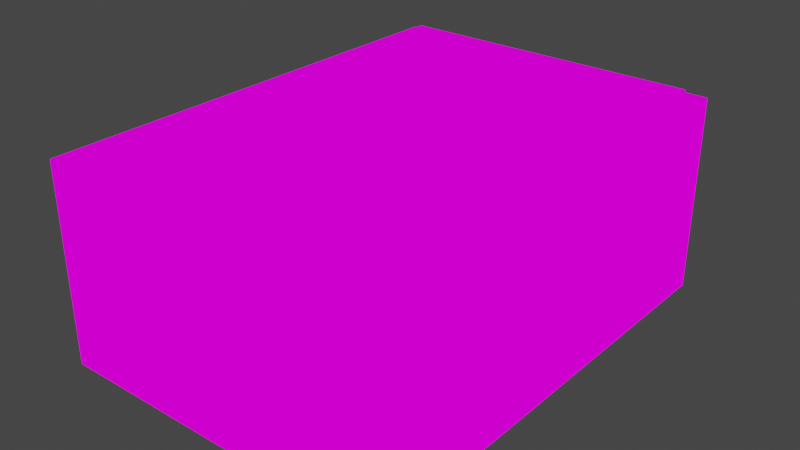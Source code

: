 # Source: Friderino001horzontal.blend  (saved by Blender 2.93.21; exported with 4.5.12 LTS)
import bpy
from mathutils import Matrix  # noqa: F401  (used for matrix-valued properties, if any)

bpy.ops.wm.read_factory_settings(use_empty=True)
scene = bpy.context.scene
scene.name = 'Scene'

# ---- collections
col_collection = bpy.data.collections.new('Collection'); scene.collection.children.link(col_collection)

# ---- images (referenced by path relative to the original .blend; pixels are not part of the script)
import os
ASSET_DIR = os.environ.get("B2B_ASSET_DIR", "")  # directory of the original .blend (textures are referenced by path, not embedded)
HERE = os.path.dirname(os.path.abspath(__file__))  # packed textures are extracted next to this script under _unpacked/

def load_image(name, relpath, width, height, colorspace="sRGB"):
    """Load a texture the original file referenced (path relative to the .blend, or extracted next to this script)."""
    p = next((c for c in (os.path.join(HERE, relpath), os.path.join(ASSET_DIR, relpath)) if relpath and os.path.exists(c)), "")
    if p:
        img = bpy.data.images.load(p, check_existing=True)
        img.name = name
    else:  # same state as the original file: an image datablock whose file is absent (Cycles renders it pink)
        img = bpy.data.images.new(name, width, height)
        img.source = "FILE"
        img.filepath = "//" + (relpath or name)
    img.colorspace_settings.name = colorspace
    return img
img_fridge_png_001 = load_image('Fridge.png.001', 'Fridge.png', 1024, 1024, 'sRGB')

# ---- materials (node trees are filled in below, after node groups)
mat_fridge = bpy.data.materials.new('Fridge')
mat_fridge.alpha_threshold = 0.0
mat_fridge.use_transparent_shadow = False
mat_fridge.line_color = (0.0, 0.0, 0.0, 1.0)

# ---- material node trees
mat_fridge.use_nodes = True; mat_fridge.node_tree.nodes.clear()
_N = mat_fridge.node_tree.nodes; _L = mat_fridge.node_tree.links
n0 = _N.new('ShaderNodeOutputMaterial'); n0.name = 'Material Output'; n0.location = (400, 0)
n1 = _N.new('ShaderNodeLightPath'); n1.name = 'Light Path'; n1.location = (0, 250)
n2 = _N.new('ShaderNodeBsdfTransparent'); n2.name = 'Transparent BSDF'; n2.location = (-200, -100)
n3 = _N.new('ShaderNodeEmission'); n3.name = 'Emission'; n3.location = (-200, -200)
n4 = _N.new('ShaderNodeMixShader'); n4.name = 'Mix Shader'; n4.location = (200, 0)
n5 = _N.new('ShaderNodeMixShader'); n5.name = 'Mix Shader.001'; n5.location = (0, -100)
n6 = _N.new('ShaderNodeTexImage'); n6.name = 'Image Texture'; n6.location = (-500, 100)
n6.image = img_fridge_png_001
n6.interpolation = 'Closest'
_L.new(n6.outputs[0], n3.inputs[0])
_L.new(n6.outputs[1], n5.inputs[0])
_L.new(n2.outputs[0], n5.inputs[1])
_L.new(n2.outputs[0], n4.inputs[1])
_L.new(n3.outputs[0], n5.inputs[2])
_L.new(n5.outputs[0], n4.inputs[2])
_L.new(n1.outputs[0], n4.inputs[0])
_L.new(n4.outputs[0], n0.inputs[0])
n0.is_active_output = True

# ---- world
world_world = bpy.data.worlds.new('World'); scene.world = world_world
world_world.use_nodes = True; world_world.node_tree.nodes.clear()
_N = world_world.node_tree.nodes; _L = world_world.node_tree.links
n0 = _N.new('ShaderNodeOutputWorld'); n0.name = 'World Output'; n0.location = (300, 300)
n1 = _N.new('ShaderNodeBackground'); n1.name = 'Background'; n1.location = (10, 300)
n1.inputs[0].default_value = (0.05088, 0.05088, 0.05088, 1.0)
_L.new(n1.outputs[0], n0.inputs[0])
n0.is_active_output = True
world_world.color = (0.05088, 0.05088, 0.05088)
world_world.use_sun_shadow = False
world_world.sun_shadow_jitter_overblur = 0.0

# ---- meshes
me_cube = bpy.data.meshes.new('Cube')
me_cube.from_pydata([(0.6525, -0.871, 0.1791), (-2.072e-09, -0.871, 0.1791), (0.6525, 0.9006, 0.1791), (0.6525, -0.2805, 0.1791), (-0.6525, -0.871, 0.1791), (-0.6525, 0.3101, 0.1791), (-0.6525, -0.2805, 0.1791), (-0.6525, 0.9006, 0.1791), (-2.072e-09, 0.9006, 0.1791), (0.6525, -0.2805, -0.6543), (-2.072e-09, 0.9006, -0.6543), (0.6525, 0.3101, 0.1791), (-0.6525, 0.3101, -0.6543), (-2.072e-09, 0.3101, -0.6543), (-0.6525, -0.871, -0.6543), (-2.072e-09, -0.871, -0.6543), (-0.6525, -0.2805, -0.6543), (-2.072e-09, -0.2805, -0.6543), (0.6525, -0.871, -0.6543), (0.6525, 0.9006, -0.6543), (-0.6525, 0.9006, -0.6543), (0.6525, 0.3101, -0.6543), (0.5706, -0.871, 0.1791), (0.5706, -0.2805, 0.1791), (0.5706, -0.871, -0.6543), (0.5706, 0.3101, 0.1791), (0.5706, -0.2805, -0.6543), (0.5706, 0.9006, 0.1791), (0.5706, 0.3101, -0.6543), (0.5706, 0.9006, -0.6543), (-0.5706, -0.871, 0.1791), (-0.5706, 0.3101, 0.1791), (-0.5706, -0.2805, -0.6543), (-0.5706, 0.3101, -0.6543), (-0.5706, 0.9006, 0.1791), (-0.5706, -0.2805, 0.1791), (-0.5706, -0.871, -0.6543), (-0.5706, 0.9006, -0.6543), (-2.072e-09, 0.7234, -0.6543), (-2.072e-09, 0.7234, 0.1791), (-0.6525, 0.7234, 0.1791), (0.6525, 0.7234, -0.6543), (0.6525, 0.7234, 0.1791), (-0.6525, 0.7234, -0.6543), (0.5706, 0.7234, -0.6543), (0.5706, 0.7234, 0.1791), (-0.5706, 0.7234, -0.6543), (-0.5706, 0.7234, 0.1791), (-0.6525, -0.7234, -0.6543), (0.6525, -0.7234, 0.1791), (-2.072e-09, -0.7234, 0.1791), (0.6525, -0.7234, -0.6543), (-0.6525, -0.7234, 0.1791), (-2.072e-09, -0.7234, -0.6543), (0.5706, -0.7234, -0.6543), (0.5706, -0.7234, 0.1791), (-0.5706, -0.7234, -0.6543), (-0.5706, -0.7234, 0.1791), (-2.072e-09, 0.7234, -0.4112), (-2.072e-09, 0.3101, -0.4112), (-2.072e-09, -0.2805, -0.4112), (0.5706, -0.2805, -0.4112), (0.5706, 0.3101, -0.4112), (0.5706, -0.7234, -0.4112), (-0.5706, 0.3101, -0.4112), (-0.5706, -0.2805, -0.4112), (-0.5706, -0.7234, -0.4112), (0.5706, 0.7234, -0.4112), (-0.5706, 0.7234, -0.4112), (-2.072e-09, -0.7234, -0.4112), (0.6525, 0.01479, -0.6543), (0.6525, 0.01479, 0.1791), (-0.6525, 0.01479, 0.1791), (-0.6525, 0.01479, -0.6543), (-2.072e-09, 0.01479, -0.6543), (0.5706, 0.01479, -0.6543), (0.5706, 0.01479, 0.1791), (-0.5706, 0.01479, -0.6543), (-0.5706, 0.01479, 0.1791), (-2.072e-09, 0.01479, -0.4112), (0.5706, 0.01479, -0.4112), (-0.5706, 0.01479, -0.4112), (-0.6525, -0.5019, -0.6543), (0.6525, -0.5019, 0.1791), (-2.072e-09, -0.5019, -0.6543), (0.5706, -0.5019, -0.6543), (0.5706, -0.5019, 0.1791), (-0.5706, -0.5019, -0.6543), (-0.5706, -0.5019, 0.1791), (0.6525, -0.5019, -0.6543), (-0.6525, -0.5019, 0.1791), (0.5706, -0.5019, -0.4112), (-0.5706, -0.5019, -0.4112), (-2.072e-09, -0.5019, -0.4112), (-2.072e-09, 0.3101, 0.1444), (-2.072e-09, -0.2805, 0.1444), (0.5706, -0.2805, 0.1444), (0.5706, 0.3101, 0.1444), (-0.5706, 0.3101, 0.1444), (-0.5706, -0.2805, 0.1444), (-2.072e-09, 0.01479, 0.1444), (0.5706, 0.01479, 0.1444), (-0.5706, 0.01479, 0.1444), (0.5706, -0.5019, 0.1444), (-0.5706, -0.5019, 0.1444), (-2.072e-09, -0.5019, 0.1444), (-2.072e-09, 0.2547, 0.1444), (-2.072e-09, -0.3358, 0.1444), (0.5706, -0.3358, 0.1444), (0.5706, 0.2547, 0.1444), (-0.5706, 0.2547, 0.1444), (-0.5706, -0.3358, 0.1444), (-2.072e-09, -0.04057, 0.1444), (0.5706, -0.04057, 0.1444), (-0.5706, -0.04057, 0.1444), (0.5706, -0.5573, 0.1444), (-0.5706, -0.5573, 0.1444), (-2.072e-09, -0.5573, 0.1444), (0.6525, -0.871, -0.2376), (-2.072e-09, -0.871, -0.2376), (-0.6525, -0.871, -0.2376), (-0.6525, -0.871, -0.2376), (-2.072e-09, -0.871, -0.2376), (0.6525, -0.871, -0.2376), (0.5706, -0.871, -0.2376), (0.5706, -0.871, -0.2376), (-0.5706, -0.871, -0.2376), (-0.5706, -0.871, -0.2376)], [], [(76, 71, 11, 25), (86, 83, 3, 23), (47, 31, 64, 68), (39, 47, 68, 58), (47, 39, 8, 34), (45, 42, 2, 27), (46, 43, 20, 37), (82, 90, 6, 16), (73, 72, 5, 12), (43, 40, 7, 20), (37, 34, 8, 10), (29, 27, 2, 19), (44, 38, 10, 29), (77, 73, 12, 33), (75, 74, 13, 28), (87, 82, 16, 32), (85, 84, 17, 26), (42, 41, 19, 2), (71, 70, 21, 11), (83, 89, 9, 3), (89, 85, 26, 9), (70, 75, 28, 21), (41, 44, 29, 19), (10, 8, 27, 29), (39, 45, 27, 8), (45, 39, 58, 67), (50, 55, 63, 69), (84, 87, 32, 17), (74, 77, 33, 13), (20, 7, 34, 37), (38, 46, 37, 10), (40, 47, 34, 7), (72, 78, 31, 5), (90, 88, 35, 6), (5, 31, 47, 40), (13, 33, 46, 38), (78, 35, 65, 81), (21, 28, 44, 41), (11, 21, 41, 42), (28, 13, 38, 44), (12, 5, 40, 43), (33, 12, 43, 46), (25, 11, 42, 45), (76, 25, 62, 80), (4, 30, 57, 52), (15, 36, 56, 53), (1, 22, 55, 50), (18, 24, 54, 51), (0, 18, 51, 49), (24, 15, 53, 54), (36, 14, 48, 56), (14, 4, 52, 48), (30, 1, 50, 57), (22, 0, 49, 55), (92, 93, 60, 65), (81, 79, 59, 64), (93, 91, 61, 60), (79, 80, 62, 59), (59, 62, 67, 58), (64, 59, 58, 68), (88, 57, 66, 92), (86, 23, 61, 91), (25, 45, 67, 62), (57, 50, 69, 66), (60, 61, 80, 79), (65, 60, 79, 81), (23, 76, 80, 61), (31, 78, 81, 64), (6, 35, 78, 72), (17, 32, 77, 74), (9, 26, 75, 70), (3, 9, 70, 71), (26, 17, 74, 75), (32, 16, 73, 77), (16, 6, 72, 73), (23, 3, 71, 76), (55, 86, 91, 63), (35, 88, 92, 65), (69, 63, 91, 93), (66, 69, 93, 92), (52, 57, 88, 90), (53, 56, 87, 84), (51, 54, 85, 89), (49, 51, 89, 83), (54, 53, 84, 85), (56, 48, 82, 87), (48, 52, 90, 82), (55, 49, 83, 86), (92, 93, 105, 104), (61, 60, 95, 96), (81, 79, 100, 102), (60, 65, 99, 95), (93, 91, 103, 105), (62, 59, 94, 97), (79, 80, 101, 100), (59, 64, 98, 94), (94, 98, 110, 106), (96, 95, 107, 108), (104, 105, 117, 116), (102, 100, 112, 114), (95, 99, 111, 107), (97, 94, 106, 109), (105, 103, 115, 117), (100, 101, 113, 112), (1, 30, 126, 119), (36, 15, 122, 127), (0, 22, 124, 118), (30, 4, 120, 126), (24, 18, 123, 125), (22, 1, 119, 124), (15, 24, 125, 122), (14, 36, 127, 121)])
_uv = me_cube.uv_layers.new(name='UVMap')
_uv.uv.foreach_set('vector', [0.1944, 0.5053, 0.2221, 0.5053, 0.2221, 0.6734, 0.1944, 0.6737, 0.1944, 0.2106, 0.2221, 0.2105, 0.2221, 0.3366, 0.1944, 0.3368, 0.02782, 0.9093, 0.02782, 0.6737, 0.02782, 0.6737, 0.02782, 0.9093, 0.1111, 0.9094, 0.02782, 0.9093, 0.02782, 0.9093, 0.1111, 0.9094, 0.02782, 0.9093, 0.1111, 0.9094, 0.111, 1.01, 0.02782, 1.01, 0.1944, 0.9093, 0.2221, 0.9094, 0.2221, 1.01, 0.1944, 1.01, 0.5834, 0.9093, 0.5556, 0.9094, 0.5556, 1.01, 0.5834, 1.01, 0.5277, 0.2106, 0.4445, 0.2105, 0.4445, 0.3366, 0.5277, 0.3368, 0.5277, 0.5053, 0.4445, 0.5053, 0.4445, 0.6734, 0.5277, 0.6737, 0.5277, 0.9093, 0.4445, 0.9094, 0.4445, 1.01, 0.5277, 1.01, 0.5277, 0.4212, 0.4445, 0.4212, 0.4445, 0.6734, 0.5277, 0.6734, 0.5277, 0.5893, 0.4445, 0.5893, 0.4445, 0.6734, 0.5277, 0.6734, 0.75, 0.9093, 0.6667, 0.9094, 0.6668, 1.01, 0.75, 1.01, 0.5834, 0.5053, 0.5556, 0.5053, 0.5556, 0.6734, 0.5834, 0.6737, 0.75, 0.5053, 0.6667, 0.5053, 0.6668, 0.6734, 0.75, 0.6737, 0.5834, 0.2106, 0.5556, 0.2105, 0.5556, 0.3366, 0.5834, 0.3368, 0.75, 0.2106, 0.6667, 0.2105, 0.6668, 0.3366, 0.75, 0.3368, 0.4445, 0.9094, 0.5277, 0.9093, 0.5277, 1.01, 0.4445, 1.01, 0.4445, 0.5053, 0.5277, 0.5053, 0.5277, 0.6737, 0.4445, 0.6734, 0.4445, 0.2105, 0.5277, 0.2106, 0.5277, 0.3368, 0.4445, 0.3366, 0.7777, 0.2105, 0.75, 0.2106, 0.75, 0.3368, 0.7777, 0.3366, 0.7777, 0.5053, 0.75, 0.5053, 0.75, 0.6737, 0.7777, 0.6734, 0.7777, 0.9094, 0.75, 0.9093, 0.75, 1.01, 0.7777, 1.01, 0.5277, 0.3371, 0.4445, 0.3371, 0.4445, 0.5893, 0.5277, 0.5893, 0.1111, 0.9094, 0.1944, 0.9093, 0.1944, 1.01, 0.1112, 1.01, 0.1944, 0.9093, 0.1111, 0.9094, 0.1111, 0.9094, 0.1944, 0.9093, 0.1111, 0.08434, 0.1944, 0.08441, 0.1944, 0.08441, 0.1111, 0.08434, 0.6667, 0.2105, 0.5834, 0.2106, 0.5834, 0.3368, 0.6666, 0.3366, 0.6667, 0.5053, 0.5834, 0.5053, 0.5834, 0.6737, 0.6666, 0.6734, 0.5277, 0.3371, 0.4445, 0.3371, 0.4445, 0.4212, 0.5277, 0.4212, 0.6667, 0.9094, 0.5834, 0.9093, 0.5834, 1.01, 0.6666, 1.01, 8.68e-05, 0.9094, 0.02782, 0.9093, 0.02782, 1.01, 8.68e-05, 1.01, 8.68e-05, 0.5053, 0.02782, 0.5053, 0.02782, 0.6737, 8.68e-05, 0.6734, 8.68e-05, 0.2105, 0.02782, 0.2106, 0.02782, 0.3368, 8.68e-05, 0.3366, 8.68e-05, 0.6739, 0.02782, 0.6737, 0.02782, 0.9093, 8.68e-05, 0.9094, 0.6666, 0.6739, 0.5834, 0.6737, 0.5834, 0.9093, 0.6667, 0.9094, 0.02782, 0.5053, 0.02782, 0.3368, 0.02782, 0.3368, 0.02782, 0.5053, 0.7777, 0.6739, 0.75, 0.6737, 0.75, 0.9093, 0.7777, 0.9094, 0.4445, 0.6739, 0.5277, 0.6737, 0.5277, 0.9093, 0.4445, 0.9094, 0.75, 0.6737, 0.6668, 0.6739, 0.6667, 0.9094, 0.75, 0.9093, 0.5277, 0.6737, 0.4445, 0.6739, 0.4445, 0.9094, 0.5277, 0.9093, 0.5834, 0.6737, 0.5556, 0.6739, 0.5556, 0.9094, 0.5834, 0.9093, 0.1944, 0.6737, 0.2221, 0.6739, 0.2221, 0.9094, 0.1944, 0.9093, 0.1944, 0.5053, 0.1944, 0.6737, 0.1944, 0.6737, 0.1944, 0.5053, 8.68e-05, 0.0002632, 0.02782, 0.0002632, 0.02782, 0.08441, 8.68e-05, 0.08434, 0.6666, 0.0002632, 0.5834, 0.0002632, 0.5834, 0.08441, 0.6667, 0.08434, 0.1112, 0.0002632, 0.1944, 0.0002632, 0.1944, 0.08441, 0.1111, 0.08434, 0.7777, 0.0002632, 0.75, 0.0002632, 0.75, 0.08441, 0.7777, 0.08434, 0.4445, 0.0002632, 0.5277, 0.0002632, 0.5277, 0.08441, 0.4445, 0.08434, 0.75, 0.0002632, 0.6668, 0.0002632, 0.6667, 0.08434, 0.75, 0.08441, 0.5834, 0.0002632, 0.5556, 0.0002632, 0.5556, 0.08434, 0.5834, 0.08441, 0.5277, 0.0002632, 0.4445, 0.0002632, 0.4445, 0.08434, 0.5277, 0.08441, 0.02782, 0.0002632, 0.111, 0.0002632, 0.1111, 0.08434, 0.02782, 0.08441, 0.1944, 0.0002632, 0.2221, 0.0002632, 0.2221, 0.08434, 0.1944, 0.08441, 0.02782, 0.2106, 0.1111, 0.2105, 0.111, 0.3366, 0.02782, 0.3368, 0.02782, 0.5053, 0.1111, 0.5053, 0.111, 0.6734, 0.02782, 0.6737, 0.1111, 0.2105, 0.1944, 0.2106, 0.1944, 0.3368, 0.1112, 0.3366, 0.1111, 0.5053, 0.1944, 0.5053, 0.1944, 0.6737, 0.1112, 0.6734, 0.1112, 0.6739, 0.1944, 0.6737, 0.1944, 0.9093, 0.1111, 0.9094, 0.02782, 0.6737, 0.111, 0.6739, 0.1111, 0.9094, 0.02782, 0.9093, 0.02782, 0.2106, 0.02782, 0.08441, 0.02782, 0.08441, 0.02782, 0.2106, 0.1944, 0.2106, 0.1944, 0.3368, 0.1944, 0.3368, 0.1944, 0.2106, 0.1944, 0.6737, 0.1944, 0.9093, 0.1944, 0.9093, 0.1944, 0.6737, 0.02782, 0.08441, 0.1111, 0.08434, 0.1111, 0.08434, 0.02782, 0.08441, 0.1112, 0.3371, 0.1944, 0.3368, 0.1944, 0.5053, 0.1111, 0.5053, 0.02782, 0.3368, 0.111, 0.3371, 0.1111, 0.5053, 0.02782, 0.5053, 0.1944, 0.3368, 0.1944, 0.5053, 0.1944, 0.5053, 0.1944, 0.3368, 0.02782, 0.6737, 0.02782, 0.5053, 0.02782, 0.5053, 0.02782, 0.6737, 8.68e-05, 0.3371, 0.02782, 0.3368, 0.02782, 0.5053, 8.68e-05, 0.5053, 0.6666, 0.3371, 0.5834, 0.3368, 0.5834, 0.5053, 0.6667, 0.5053, 0.7777, 0.3371, 0.75, 0.3368, 0.75, 0.5053, 0.7777, 0.5053, 0.4445, 0.3371, 0.5277, 0.3368, 0.5277, 0.5053, 0.4445, 0.5053, 0.75, 0.3368, 0.6668, 0.3371, 0.6667, 0.5053, 0.75, 0.5053, 0.5834, 0.3368, 0.5556, 0.3371, 0.5556, 0.5053, 0.5834, 0.5053, 0.5277, 0.3368, 0.4445, 0.3371, 0.4445, 0.5053, 0.5277, 0.5053, 0.1944, 0.3368, 0.2221, 0.3371, 0.2221, 0.5053, 0.1944, 0.5053, 0.1944, 0.08441, 0.1944, 0.2106, 0.1944, 0.2106, 0.1944, 0.08441, 0.02782, 0.3368, 0.02782, 0.2106, 0.02782, 0.2106, 0.02782, 0.3368, 0.1111, 0.08434, 0.1944, 0.08441, 0.1944, 0.2106, 0.1111, 0.2105, 0.02782, 0.08441, 0.1111, 0.08434, 0.1111, 0.2105, 0.02782, 0.2106, 8.68e-05, 0.08434, 0.02782, 0.08441, 0.02782, 0.2106, 8.68e-05, 0.2105, 0.6667, 0.08434, 0.5834, 0.08441, 0.5834, 0.2106, 0.6667, 0.2105, 0.7777, 0.08434, 0.75, 0.08441, 0.75, 0.2106, 0.7777, 0.2105, 0.4445, 0.08434, 0.5277, 0.08441, 0.5277, 0.2106, 0.4445, 0.2105, 0.75, 0.08441, 0.6667, 0.08434, 0.6667, 0.2105, 0.75, 0.2106, 0.5834, 0.08441, 0.5556, 0.08434, 0.5556, 0.2105, 0.5834, 0.2106, 0.5277, 0.08441, 0.4445, 0.08434, 0.4445, 0.2105, 0.5277, 0.2106, 0.1944, 0.08441, 0.2221, 0.08434, 0.2221, 0.2105, 0.1944, 0.2106, 0.02782, 0.2106, 0.1111, 0.2105, 0.1111, 0.2105, 0.02782, 0.2106, 0.1944, 0.3368, 0.1112, 0.3366, 0.1112, 0.3366, 0.1944, 0.3368, 0.02782, 0.5053, 0.1111, 0.5053, 0.1111, 0.5053, 0.02782, 0.5053, 0.111, 0.3366, 0.02782, 0.3368, 0.02782, 0.3368, 0.111, 0.3366, 0.1111, 0.2105, 0.1944, 0.2106, 0.1944, 0.2106, 0.1111, 0.2105, 0.1944, 0.6737, 0.1112, 0.6734, 0.1112, 0.6734, 0.1944, 0.6737, 0.1111, 0.5053, 0.1944, 0.5053, 0.1944, 0.5053, 0.1111, 0.5053, 0.111, 0.6734, 0.02782, 0.6737, 0.02782, 0.6737, 0.111, 0.6734, 0.111, 0.6734, 0.02782, 0.6737, 0.02782, 0.6737, 0.111, 0.6734, 0.1944, 0.3368, 0.1112, 0.3366, 0.1112, 0.3366, 0.1944, 0.3368, 0.02782, 0.2106, 0.1111, 0.2105, 0.1111, 0.2105, 0.02782, 0.2106, 0.02782, 0.5053, 0.1111, 0.5053, 0.1111, 0.5053, 0.02782, 0.5053, 0.111, 0.3366, 0.02782, 0.3368, 0.02782, 0.3368, 0.111, 0.3366, 0.1944, 0.6737, 0.1112, 0.6734, 0.1112, 0.6734, 0.1944, 0.6737, 0.1111, 0.2105, 0.1944, 0.2106, 0.1944, 0.2106, 0.1111, 0.2105, 0.1111, 0.5053, 0.1944, 0.5053, 0.1944, 0.5053, 0.1111, 0.5053, 0.111, 0.0002632, 0.02782, 0.0002632, 0.02782, 0.0002632, 0.111, 0.0002632, 0.5834, 0.0002632, 0.6666, 0.0002632, 0.6666, 0.0002632, 0.5834, 0.0002632, 0.2221, 0.0002632, 0.1944, 0.0002632, 0.1944, 0.0002632, 0.2221, 0.0002632, 0.02782, 0.0002632, 8.68e-05, 0.0002632, 8.68e-05, 0.0002632, 0.02782, 0.0002632, 0.75, 0.0002632, 0.7777, 0.0002632, 0.7777, 0.0002632, 0.75, 0.0002632, 0.1944, 0.0002632, 0.1112, 0.0002632, 0.1112, 0.0002632, 0.1944, 0.0002632, 0.6668, 0.0002632, 0.75, 0.0002632, 0.75, 0.0002632, 0.6668, 0.0002632, 0.5556, 0.0002632, 0.5834, 0.0002632, 0.5834, 0.0002632, 0.5556, 0.0002632])
me_cube.materials.append(mat_fridge)
me_cube.use_remesh_preserve_volume = False
me_cube.use_remesh_preserve_attributes = False
me_cube.use_mirror_vertex_groups = False
me_cube.update()
me_cube_001 = bpy.data.meshes.new('Cube.001')
me_cube_001.from_pydata([(2.384e-07, -0.003696, -0.48), (2.384e-07, -0.003696, 0.52), (0.75, -0.003696, -0.48), (0.75, -0.003696, 0.52), (-0.75, -0.003696, -0.48), (-0.75, -0.003696, 0.52), (2.384e-07, -0.003696, 1.23), (0.75, -0.003696, 1.23), (-0.75, -0.003696, 1.23), (2.384e-07, -0.003696, -1.23), (0.75, -0.003696, -1.23), (-0.75, -0.003696, -1.23), (0.75, 0.0588, -0.48), (0.75, 0.0588, 0.52), (-0.75, 0.0588, -0.48), (-0.75, 0.0588, 0.52), (2.384e-07, 0.0588, 1.23), (0.75, 0.0588, 1.23), (-0.75, 0.0588, 1.23), (2.384e-07, 0.0588, -1.23), (0.75, 0.0588, -1.23), (-0.75, 0.0588, -1.23)], [], [(11, 9, 0, 4), (4, 0, 1, 5), (0, 2, 3, 1), (9, 10, 2, 0), (1, 3, 7, 6), (5, 1, 6, 8), (8, 6, 16, 18), (3, 2, 12, 13), (7, 3, 13, 17), (4, 5, 15, 14), (10, 9, 19, 20), (2, 10, 20, 12), (5, 8, 18, 15), (11, 4, 14, 21), (9, 11, 21, 19), (6, 7, 17, 16)])
_uv = me_cube_001.uv_layers.new(name='UVMap')
_uv.uv.foreach_set('vector', [0.4166, 0.08441, 0.3333, 0.08434, 0.3334, 0.3366, 0.4166, 0.3368, 0.4166, 0.3368, 0.3334, 0.3371, 0.3334, 0.6734, 0.4166, 0.6737, 0.3332, 0.3371, 0.25, 0.3368, 0.25, 0.6737, 0.3332, 0.6734, 0.3333, 0.08434, 0.25, 0.08441, 0.25, 0.3368, 0.3332, 0.3366, 0.3332, 0.6739, 0.25, 0.6737, 0.25, 0.9127, 0.3333, 0.9127, 0.4166, 0.6737, 0.3334, 0.6739, 0.3333, 0.9127, 0.4166, 0.9127, 0.4166, 0.9127, 0.3333, 0.9127, 0.3333, 0.9127, 0.4166, 0.9127, 0.25, 0.6737, 0.25, 0.3368, 0.25, 0.3368, 0.25, 0.6737, 0.25, 0.9127, 0.25, 0.6737, 0.25, 0.6737, 0.25, 0.9127, 0.4166, 0.3368, 0.4166, 0.6737, 0.4166, 0.6737, 0.4166, 0.3368, 0.25, 0.08441, 0.3333, 0.08434, 0.3333, 0.08434, 0.25, 0.08441, 0.25, 0.3368, 0.25, 0.08441, 0.25, 0.08441, 0.25, 0.3368, 0.4166, 0.6737, 0.4166, 0.9127, 0.4166, 0.9127, 0.4166, 0.6737, 0.4166, 0.08441, 0.4166, 0.3368, 0.4166, 0.3368, 0.4166, 0.08441, 0.3333, 0.08434, 0.4166, 0.08441, 0.4166, 0.08441, 0.3333, 0.08434, 0.3333, 0.9127, 0.25, 0.9127, 0.25, 0.9127, 0.3333, 0.9127])
me_cube_001.materials.append(mat_fridge)
me_cube_001.use_remesh_preserve_volume = False
me_cube_001.use_remesh_preserve_attributes = False
me_cube_001.use_mirror_vertex_groups = False
me_cube_001.update()

# ---- objects
ob_cube = bpy.data.objects.new('Cube', me_cube)
ob_cube_001 = bpy.data.objects.new('Cube.001', me_cube_001)

# ---- transforms, parenting, visibility, modifiers, constraints
ob_cube.location = (2.314e-09, 0.03955, 0.5968)
ob_cube.rotation_euler = (0.0, -0.0, 3.142)
ob_cube.scale = (1.0, 1.0, 0.9)
ob_cube.lock_rotations_4d = False
ob_cube.empty_display_type = 'ARROWS'
ob_cube.lineart.crease_threshold = 0.0
ob_cube_001.location = (-2.384e-07, 0.0662, 0.782)
ob_cube_001.rotation_euler = (-1.571, -0.0, 0.0)
ob_cube_001.scale = (0.7833, 1.0, 0.6501)
ob_cube_001.lock_rotations_4d = False
ob_cube_001.empty_display_type = 'ARROWS'
ob_cube_001.lineart.crease_threshold = 0.0

# ---- collection membership
col_collection.objects.link(ob_cube)
col_collection.objects.link(ob_cube_001)

# ---- scene / render settings (as saved in the file)
scene.frame_start = 1; scene.frame_end = 250; scene.frame_set(1)
scene.render.engine = 'BLENDER_EEVEE_NEXT'
scene.cycles.use_denoising = False
scene.cycles.samples = 128
scene.cycles.sampling_pattern = 'TABULATED_SOBOL'
scene.cycles.use_adaptive_sampling = False
scene.cycles.use_light_tree = False
scene.view_settings.view_transform = 'Filmic'
bpy.context.view_layer.update()

# ---- added for rendering (the .blend has no active camera): camera
cam_auto = bpy.data.cameras.new('AutoCamera')
cam_auto.lens = 50.0
cam_auto.sensor_width = 36.0
cam_auto.clip_end = 1000.0
ob_auto_camera = bpy.data.objects.new('AutoCamera', cam_auto)
scene.collection.objects.link(ob_auto_camera)
ob_auto_camera.location = (2.15929, -2.56638, 2.12426)
ob_auto_camera.rotation_euler = (1.09748, -7.21219e-08, 0.694738)
scene.camera = ob_auto_camera
bpy.context.view_layer.update()
